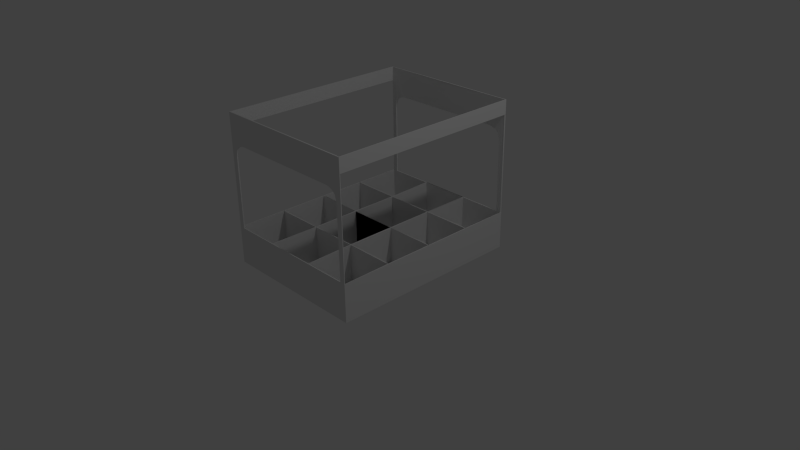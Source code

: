 # Source: 2.blend  (saved by Blender 2.72.0; exported with 4.5.12 LTS)
import bpy
from mathutils import Matrix  # noqa: F401  (used for matrix-valued properties, if any)

bpy.ops.wm.read_factory_settings(use_empty=True)
scene = bpy.context.scene
scene.name = 'Scene'

# ---- collections
col_collection_1 = bpy.data.collections.new('Collection 1'); scene.collection.children.link(col_collection_1)

# ---- materials (node trees are filled in below, after node groups)
mat_material = bpy.data.materials.new('Material')
mat_material.alpha_threshold = 0.0
mat_material.roughness = 0.5
mat_material.line_color = (0.0, 0.0, 0.0, 1.0)

# ---- material node trees

# ---- world
world_world = bpy.data.worlds.new('World'); scene.world = world_world
world_world.color = (0.05088, 0.05088, 0.05088)
world_world.use_sun_shadow = False
world_world.sun_shadow_jitter_overblur = 0.0
world_world.cycles.sampling_method = 'MANUAL'
world_world.cycles.sample_map_resolution = 256

# ---- cameras
cam_camera = bpy.data.cameras.new('Camera')
cam_camera.clip_end = 100.0
cam_camera.lens = 35.0
cam_camera.sensor_width = 32.0
cam_camera.sensor_height = 18.0
cam_camera.ortho_scale = 7.314
cam_camera.dof.focus_distance = 0.0

# ---- lights
light_lamp = bpy.data.lights.new('Lamp', 'POINT')
light_lamp.transmission_factor = 0.0
light_lamp.cutoff_distance = 30.0
light_lamp.energy = 100.0
light_lamp.shadow_buffer_clip_start = 1.001
light_lamp.shadow_soft_size = 0.1
light_lamp.shadow_maximum_resolution = 0.006
light_lamp.use_absolute_resolution = True
light_lamp.cycles.use_multiple_importance_sampling = False

# ---- meshes
me_cube = bpy.data.meshes.new('Cube')
me_cube.from_pydata([(1.0, 1.306, -1.0), (0.93, 1.306, -0.5012), (1.0, 1.306, -0.5012), (1.0, 0.6393, -1.0), (1.0, 1.306, 0.8103), (0.7637, 1.306, 0.6191), (0.8791, 1.306, 0.576), (0.8502, 1.305, 0.594), (0.8185, 1.304, 0.6071), (0.928, 1.306, 0.4461), (0.9015, 1.305, 0.5504), (0.8913, 1.305, 0.5641), (0.8652, 1.305, 0.5859), (0.8021, 1.304, 0.6118), (0.9187, 1.306, 0.5024), (0.9092, 1.306, 0.5352), (1.0, 0.6393, -0.5012), (0.3252, 1.306, -1.0), (0.3432, 1.306, -0.5012), (0.3252, 0.6393, -1.0), (0.3252, 0.6393, -0.5012), (1.0, 1.307, 0.9995), (-1.0, 1.306, -1.0), (-0.93, 1.306, -0.5012), (-1.0, 1.306, -0.5012), (0.0, 1.306, 1.0), (-0.93, 1.305, 0.9995), (-1.0, 0.6393, -1.0), (-1.0, 1.306, 0.8103), (-0.7637, 1.306, 0.6191), (-0.8791, 1.306, 0.576), (-0.8502, 1.305, 0.594), (-0.8185, 1.304, 0.6071), (-0.928, 1.306, 0.4461), (-0.9015, 1.305, 0.5504), (-0.8913, 1.305, 0.5641), (-0.8652, 1.305, 0.5859), (-0.8021, 1.304, 0.6118), (-0.9187, 1.306, 0.5024), (-0.9092, 1.306, 0.5352), (-1.0, 0.6393, -0.5012), (-0.3252, 1.306, -1.0), (-0.3432, 1.306, -0.5012), (-0.3252, 0.6393, -1.0), (-0.3252, 0.6393, -0.5012), (-1.0, 1.307, 0.9995), (1.0, -1.306, -1.0), (0.93, -1.306, -0.5012), (1.0, -1.306, -0.5012), (1.0, 0.0, -1.0), (1.0, -0.6393, -1.0), (1.0, -1.306, 0.8103), (0.7637, -1.306, 0.6191), (0.8791, -1.306, 0.576), (0.8502, -1.305, 0.594), (0.8185, -1.304, 0.6071), (0.928, -1.306, 0.4461), (0.9015, -1.305, 0.5504), (0.8913, -1.305, 0.5641), (0.8652, -1.305, 0.5859), (0.8021, -1.304, 0.6118), (0.9187, -1.306, 0.5024), (0.9092, -1.306, 0.5352), (1.0, -0.6393, -0.5012), (1.0, 0.0, -0.5012), (0.3252, -1.306, -1.0), (0.3432, -1.306, -0.5012), (0.3252, -0.6393, -1.0), (0.3252, 0.0, -1.0), (0.3252, -0.6393, -0.5012), (0.3252, 0.0, -0.5012), (1.0, -1.307, 0.9995), (-1.0, -1.306, -1.0), (-0.93, -1.306, -0.5012), (-1.0, -1.306, -0.5012), (-1.0, 0.0, -1.0), (-1.0, -0.6393, -1.0), (-1.0, -1.306, 0.8103), (-0.7637, -1.306, 0.6191), (-0.8791, -1.306, 0.576), (-0.8502, -1.305, 0.594), (-0.8185, -1.304, 0.6071), (-0.928, -1.306, 0.4461), (-0.9015, -1.305, 0.5504), (-0.8913, -1.305, 0.5641), (-0.8652, -1.305, 0.5859), (-0.8021, -1.304, 0.6118), (-0.9187, -1.306, 0.5024), (-0.9092, -1.306, 0.5352), (-1.0, -0.6393, -0.5012), (-1.0, 0.0, -0.5012), (-0.3252, -1.306, -1.0), (-0.3432, -1.306, -0.5012), (-0.3252, -0.6393, -1.0), (-0.3252, 0.0, -1.0), (-0.3252, -0.6393, -0.5012), (-0.3252, 0.0, -0.5012), (-1.0, -1.307, 0.9995), (0.9913, 1.297, -0.9913), (0.93, 1.291, -0.5012), (0.9933, 1.293, -0.5012), (0.3525, 1.306, -0.5012), (0.99, 0.6443, -0.99), (0.9934, 1.293, 0.8103), (0.7637, 1.291, 0.6191), (0.8793, 1.291, 0.5763), (0.8503, 1.29, 0.5944), (0.8187, 1.289, 0.6075), (0.9282, 1.291, 0.4465), (0.9017, 1.29, 0.5508), (0.8915, 1.291, 0.5644), (0.8654, 1.29, 0.5863), (0.8022, 1.289, 0.6121), (0.9189, 1.291, 0.5028), (0.9094, 1.291, 0.5356), (0.9866, 0.646, -0.5012), (0.3302, 1.296, -0.9901), (0.3499, 1.293, -0.5014), (0.3313, 0.6454, -0.9878), (0.93, 0.6543, -0.5012), (0.3358, 0.6499, -0.5013), (0.9894, 1.296, 0.9995), (-0.9913, 1.297, -0.9913), (-0.93, 1.291, -0.5012), (-0.9933, 1.293, -0.5012), (0.0, 1.291, 1.0), (-0.9301, 1.29, 0.9994), (-0.99, 0.6443, -0.99), (-0.9934, 1.293, 0.8103), (-0.7637, 1.291, 0.6191), (-0.8793, 1.291, 0.5763), (-0.8503, 1.29, 0.5944), (-0.8187, 1.289, 0.6075), (-0.9282, 1.291, 0.4465), (-0.9017, 1.29, 0.5508), (-0.8915, 1.291, 0.5644), (-0.8654, 1.29, 0.5863), (-0.8022, 1.289, 0.6121), (-0.9189, 1.291, 0.5028), (-0.9094, 1.291, 0.5356), (-0.9866, 0.646, -0.5012), (-0.3302, 1.296, -0.9901), (-0.3499, 1.293, -0.5014), (-0.3313, 0.6454, -0.9878), (-0.93, 0.6543, -0.5012), (-0.3358, 0.6499, -0.5013), (-0.9894, 1.296, 0.9995), (0.9913, -1.297, -0.9913), (0.93, -1.291, -0.5012), (0.9933, -1.293, -0.5012), (0.99, 0.005, -0.99), (0.9301, -1.29, 0.9994), (0.99, -0.6443, -0.99), (0.9934, -1.293, 0.8103), (0.7637, -1.291, 0.6191), (0.8793, -1.291, 0.5763), (0.8503, -1.29, 0.5944), (0.8187, -1.289, 0.6075), (0.9282, -1.291, 0.4465), (0.9017, -1.29, 0.5508), (0.8915, -1.291, 0.5644), (0.8654, -1.29, 0.5863), (0.8022, -1.289, 0.6121), (0.9189, -1.291, 0.5028), (0.9094, -1.291, 0.5356), (0.9866, -0.646, -0.5012), (0.9866, 0.006708, -0.5012), (0.3302, -1.296, -0.9901), (0.3499, -1.293, -0.5014), (0.3313, -0.6454, -0.9878), (0.3319, 0.0, -0.9866), (0.93, -0.6543, -0.5012), (0.3358, -0.6499, -0.5013), (0.93, 0.015, -0.5012), (0.3402, 0.0, -0.5012), (0.9894, -1.296, 0.9995), (-0.9913, -1.297, -0.9913), (-0.93, -1.291, -0.5012), (-0.9933, -1.293, -0.5012), (-0.99, 0.005, -0.99), (-0.9301, -1.29, 0.9994), (-0.99, -0.6443, -0.99), (-0.9934, -1.293, 0.8103), (-0.7637, -1.291, 0.6191), (-0.8793, -1.291, 0.5763), (-0.8503, -1.29, 0.5944), (-0.8187, -1.289, 0.6075), (-0.9282, -1.291, 0.4465), (-0.9017, -1.29, 0.5508), (-0.8915, -1.291, 0.5644), (-0.8654, -1.29, 0.5863), (-0.8022, -1.289, 0.6121), (-0.9189, -1.291, 0.5028), (-0.9094, -1.291, 0.5356), (-0.9866, -0.646, -0.5012), (-0.9866, 0.006708, -0.5012), (-0.3302, -1.296, -0.9901), (-0.3499, -1.293, -0.5014), (-0.3313, -0.6454, -0.9878), (-0.3319, 0.0, -0.9866), (-0.93, -0.6543, -0.5012), (-0.3358, -0.6499, -0.5013), (-0.93, 0.015, -0.5012), (-0.3402, 0.0, -0.5012), (0.0, -0.015, -0.5012), (-0.9894, -1.296, 0.9995), (0.3319, 1.29, -0.5013), (-0.3498, 1.264, -0.5013), (-0.3358, 1.306, -1.0)], [], [(90, 96, 203, 202, 195), (43, 19, 68, 94), (67, 93, 95, 69), (23, 42, 41, 208, 22, 24, 28, 45, 26, 25, 21, 4, 2, 0, 17, 18, 101, 1, 9, 14, 15, 10, 11, 6, 12, 7, 8, 13, 5, 29, 37, 32, 31, 36, 30, 35, 34, 39, 38, 33), (0, 2, 16, 3), (3, 16, 64, 49), (19, 3, 16, 20), (0, 3, 19, 17), (3, 49, 68, 19), (19, 68, 70, 20), (52, 78, 183, 154), (17, 19, 20, 206, 18), (93, 94, 68, 67), (205, 182, 128, 146), (92, 91, 65, 66), (22, 27, 40, 24), (27, 75, 90, 40), (43, 44, 40, 27), (22, 208, 41, 43, 27), (27, 43, 94, 75), (43, 44, 96, 94), (41, 42, 44, 43), (70, 64, 166, 173, 174), (41, 17, 19, 43), (68, 49, 64, 70), (42, 18, 17, 41), (46, 50, 63, 48), (50, 49, 64, 63), (67, 69, 63, 50), (46, 65, 67, 50), (50, 67, 68, 49), (67, 69, 70, 68), (28, 77, 97, 45), (20, 44, 43, 19), (65, 66, 69, 67), (94, 96, 90, 75), (47, 66, 65, 46, 48, 51, 71, 97, 77, 74, 72, 91, 92, 73, 82, 87, 88, 83, 84, 79, 85, 80, 81, 86, 78, 52, 60, 55, 54, 59, 53, 58, 57, 62, 61, 56), (72, 74, 89, 76), (76, 89, 90, 75), (93, 76, 89, 95), (72, 76, 93, 91), (76, 75, 94, 93), (93, 94, 96, 95), (91, 93, 95, 92), (170, 199, 198, 169), (167, 196, 197, 168), (102, 115, 100, 98), (150, 166, 115, 102), (120, 119, 115, 102, 118), (98, 116, 118, 102), (102, 118, 170, 150), (120, 174, 170, 118), (172, 201, 198, 169), (117, 120, 118, 116), (143, 145, 120, 118), (124, 140, 127, 122), (140, 195, 179, 127), (126, 146, 128, 124, 122, 141, 142, 123, 133, 138, 139, 134, 135, 130, 136, 131, 132, 137, 129, 104, 112, 107, 106, 111, 105, 110, 109, 114, 113, 108, 99, 117, 116, 98, 100, 103, 121, 125), (127, 140, 144, 145, 143), (127, 143, 141, 122), (179, 199, 143, 127), (199, 203, 145, 143), (143, 145, 207, 142, 141), (103, 153, 175, 121), (40, 44, 145, 144, 140), (143, 118, 116, 141), (174, 173, 166, 150, 170), (101, 18, 206, 117), (149, 165, 152, 147), (165, 166, 150, 152), (151, 175, 153, 149, 147, 167, 168, 148, 158, 163, 164, 159, 160, 155, 161, 156, 157, 162, 154, 183, 191, 186, 185, 190, 184, 189, 188, 193, 192, 187, 177, 197, 196, 176, 178, 182, 205, 180), (152, 165, 171, 172, 169), (152, 169, 167, 147), (150, 170, 169, 152), (170, 174, 172, 169), (47, 56, 158, 148), (169, 172, 168, 167), (179, 195, 202, 203, 199), (181, 194, 178, 176), (179, 195, 194, 181), (201, 200, 194, 181, 198), (176, 196, 198, 181), (181, 198, 199, 179), (201, 203, 199, 198), (197, 201, 198, 196), (70, 96, 203, 204, 174), (199, 170, 118, 143), (2, 4, 103, 100), (77, 28, 128, 182), (23, 33, 133, 123), (6, 11, 110, 105), (7, 12, 111, 106), (204, 203, 199, 170, 174), (56, 61, 163, 158), (78, 86, 191, 183), (88, 87, 192, 193), (10, 15, 114, 109), (11, 10, 109, 110), (12, 6, 105, 111), (13, 8, 107, 112), (54, 55, 157, 156), (16, 2, 100, 115), (64, 16, 115, 166), (169, 198, 196, 167), (91, 93, 67, 65), (20, 70, 174, 120), (21, 71, 51, 4), (92, 66, 168, 197), (101, 117, 99, 1), (69, 95, 201, 172), (4, 51, 153, 103), (25, 26, 126, 125), (28, 24, 124, 128), (68, 94, 96, 70), (38, 39, 139, 138), (35, 30, 130, 135), (36, 31, 131, 136), (8, 7, 106, 107), (60, 52, 154, 162), (61, 62, 164, 163), (39, 34, 134, 139), (34, 35, 135, 134), (30, 36, 136, 130), (32, 37, 137, 132), (87, 82, 187, 192), (24, 40, 140, 124), (40, 90, 195, 140), (42, 23, 123, 142), (63, 69, 172, 171, 165), (96, 44, 145, 203), (44, 42, 142, 207, 145), (71, 21, 25, 125, 121, 175, 151, 180, 205, 146, 126, 26, 45, 97), (141, 116, 117, 206, 142), (51, 48, 149, 153), (29, 5, 104, 129), (82, 73, 177, 187), (58, 53, 155, 160), (59, 54, 156, 161), (81, 80, 185, 186), (5, 13, 112, 104), (15, 14, 113, 114), (62, 57, 159, 164), (57, 58, 160, 159), (53, 59, 161, 155), (55, 60, 162, 157), (33, 38, 138, 133), (48, 63, 165, 149), (63, 64, 166, 165), (66, 47, 148, 168), (95, 89, 194, 200, 201), (70, 69, 172, 174), (44, 20, 120, 145), (69, 66, 168, 172), (74, 77, 182, 178), (9, 1, 99, 108), (79, 84, 189, 184), (80, 85, 190, 185), (31, 32, 132, 131), (37, 29, 129, 137), (83, 88, 193, 188), (84, 83, 188, 189), (85, 79, 184, 190), (86, 81, 186, 191), (14, 9, 108, 113), (89, 74, 178, 194), (90, 89, 194, 195), (73, 92, 197, 177), (20, 16, 115, 119, 120), (95, 96, 203, 201), (92, 95, 201, 197)])
me_cube.materials.append(mat_material)
me_cube.use_remesh_preserve_volume = False
me_cube.use_remesh_preserve_attributes = False
me_cube.use_mirror_vertex_groups = False
me_cube.update()

# ---- objects
ob_cube = bpy.data.objects.new('Cube', me_cube)
ob_lamp = bpy.data.objects.new('Lamp', light_lamp)
ob_camera = bpy.data.objects.new('Camera', cam_camera)

# ---- transforms, parenting, visibility, modifiers, constraints
ob_cube.location = (0.0, 0.0, 1.0)
ob_cube.lock_rotations_4d = False
ob_cube.empty_display_type = 'ARROWS'
ob_cube.lineart.crease_threshold = 0.0
ob_lamp.location = (4.076, 1.005, 5.904)
ob_lamp.rotation_euler = (0.6503, 0.05522, 1.866)
ob_lamp.lock_rotations_4d = False
ob_lamp.empty_display_type = 'ARROWS'
ob_lamp.color = (0.0, 0.0, 0.0, 0.0)
ob_lamp.lineart.crease_threshold = 0.0
ob_camera.location = (7.481, -6.508, 5.344)
ob_camera.rotation_euler = (1.109, 0.01082, 0.8149)
ob_camera.lock_rotations_4d = False
ob_camera.empty_display_type = 'ARROWS'
ob_camera.color = (0.0, 0.0, 0.0, 0.0)
ob_camera.display_type = 'WIRE'
ob_camera.lineart.crease_threshold = 0.0

# ---- collection membership
col_collection_1.objects.link(ob_cube)
col_collection_1.objects.link(ob_lamp)
col_collection_1.objects.link(ob_camera)

# ---- scene / render settings (as saved in the file)
scene.camera = ob_camera
scene.frame_start = 1; scene.frame_end = 250; scene.frame_set(1)
scene.render.engine = 'CYCLES'
scene.render.resolution_percentage = 50
scene.render.dither_intensity = 0.0
scene.cycles.use_denoising = False
scene.cycles.samples = 10
scene.cycles.sampling_pattern = 'TABULATED_SOBOL'
scene.cycles.light_sampling_threshold = 0.0
scene.cycles.use_adaptive_sampling = False
scene.cycles.use_light_tree = False
scene.cycles.blur_glossy = 0.0
scene.cycles.pixel_filter_type = 'GAUSSIAN'
scene.cycles.sample_clamp_indirect = 0.0
scene.view_settings.view_transform = 'Standard'
bpy.context.view_layer.update()
